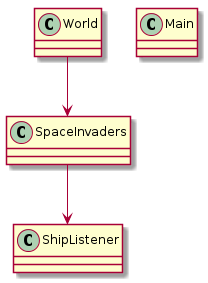

The diagram above was rendered by PlantUML. Its source (embedded in the PNG):
@startuml
skinparam classAttributeIconSize 0 

World --> SpaceInvaders
SpaceInvaders --> ShipListener

class Main {
}

class ShipListener {
}

class World {
}

class SpaceInvaders {
}

@enduml